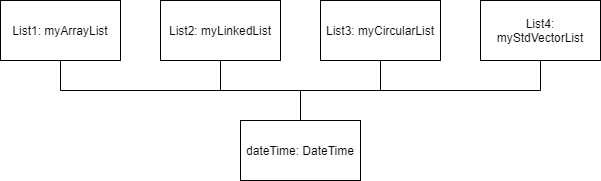

The diagram above was exported from draw.io. Its source (the exported page's mxGraphModel, read from the mxfile embedded in the PNG):
<mxGraphModel dx="1038" dy="576" grid="1" gridSize="10" guides="1" tooltips="1" connect="1" arrows="1" fold="1" page="1" pageScale="1" pageWidth="827" pageHeight="1169" math="0" shadow="0">
  <root>
    <mxCell id="0" />
    <mxCell id="1" parent="0" />
    <mxCell id="08lpHECnT5aKDK37GV8Q-1" value="List1: myArrayList" style="rounded=0;whiteSpace=wrap;html=1;" parent="1" vertex="1">
      <mxGeometry x="80" y="240" width="120" height="60" as="geometry" />
    </mxCell>
    <mxCell id="08lpHECnT5aKDK37GV8Q-2" value="List2: myLinkedList" style="rounded=0;whiteSpace=wrap;html=1;" parent="1" vertex="1">
      <mxGeometry x="240" y="240" width="120" height="60" as="geometry" />
    </mxCell>
    <mxCell id="08lpHECnT5aKDK37GV8Q-3" value="List3: myCircularList" style="rounded=0;whiteSpace=wrap;html=1;" parent="1" vertex="1">
      <mxGeometry x="400" y="240" width="120" height="60" as="geometry" />
    </mxCell>
    <mxCell id="08lpHECnT5aKDK37GV8Q-4" value="List4: myStdVectorList" style="rounded=0;whiteSpace=wrap;html=1;" parent="1" vertex="1">
      <mxGeometry x="560" y="240" width="120" height="60" as="geometry" />
    </mxCell>
    <mxCell id="08lpHECnT5aKDK37GV8Q-5" value="dateTime: DateTime" style="rounded=0;whiteSpace=wrap;html=1;" parent="1" vertex="1">
      <mxGeometry x="320" y="360" width="120" height="60" as="geometry" />
    </mxCell>
    <mxCell id="08lpHECnT5aKDK37GV8Q-6" value="" style="endArrow=none;html=1;exitX=0.5;exitY=1;exitDx=0;exitDy=0;" parent="1" source="08lpHECnT5aKDK37GV8Q-1" edge="1">
      <mxGeometry width="50" height="50" relative="1" as="geometry">
        <mxPoint x="100" y="470" as="sourcePoint" />
        <mxPoint x="140" y="330" as="targetPoint" />
      </mxGeometry>
    </mxCell>
    <mxCell id="08lpHECnT5aKDK37GV8Q-7" value="" style="endArrow=none;html=1;exitX=0.5;exitY=1;exitDx=0;exitDy=0;" parent="1" source="08lpHECnT5aKDK37GV8Q-2" edge="1">
      <mxGeometry width="50" height="50" relative="1" as="geometry">
        <mxPoint x="150" y="310" as="sourcePoint" />
        <mxPoint x="300" y="330" as="targetPoint" />
      </mxGeometry>
    </mxCell>
    <mxCell id="08lpHECnT5aKDK37GV8Q-8" value="" style="endArrow=none;html=1;exitX=0.5;exitY=1;exitDx=0;exitDy=0;" parent="1" source="08lpHECnT5aKDK37GV8Q-3" edge="1">
      <mxGeometry width="50" height="50" relative="1" as="geometry">
        <mxPoint x="160" y="320" as="sourcePoint" />
        <mxPoint x="460" y="330" as="targetPoint" />
      </mxGeometry>
    </mxCell>
    <mxCell id="08lpHECnT5aKDK37GV8Q-9" value="" style="endArrow=none;html=1;exitX=0.5;exitY=1;exitDx=0;exitDy=0;" parent="1" source="08lpHECnT5aKDK37GV8Q-4" edge="1">
      <mxGeometry width="50" height="50" relative="1" as="geometry">
        <mxPoint x="170" y="330" as="sourcePoint" />
        <mxPoint x="620" y="330" as="targetPoint" />
      </mxGeometry>
    </mxCell>
    <mxCell id="08lpHECnT5aKDK37GV8Q-10" value="" style="endArrow=none;html=1;" parent="1" edge="1">
      <mxGeometry width="50" height="50" relative="1" as="geometry">
        <mxPoint x="140" y="330" as="sourcePoint" />
        <mxPoint x="620" y="330" as="targetPoint" />
      </mxGeometry>
    </mxCell>
    <mxCell id="08lpHECnT5aKDK37GV8Q-11" value="" style="endArrow=none;html=1;exitX=0.5;exitY=0;exitDx=0;exitDy=0;" parent="1" source="08lpHECnT5aKDK37GV8Q-5" edge="1">
      <mxGeometry width="50" height="50" relative="1" as="geometry">
        <mxPoint x="440" y="410" as="sourcePoint" />
        <mxPoint x="380" y="330" as="targetPoint" />
      </mxGeometry>
    </mxCell>
  </root>
</mxGraphModel>